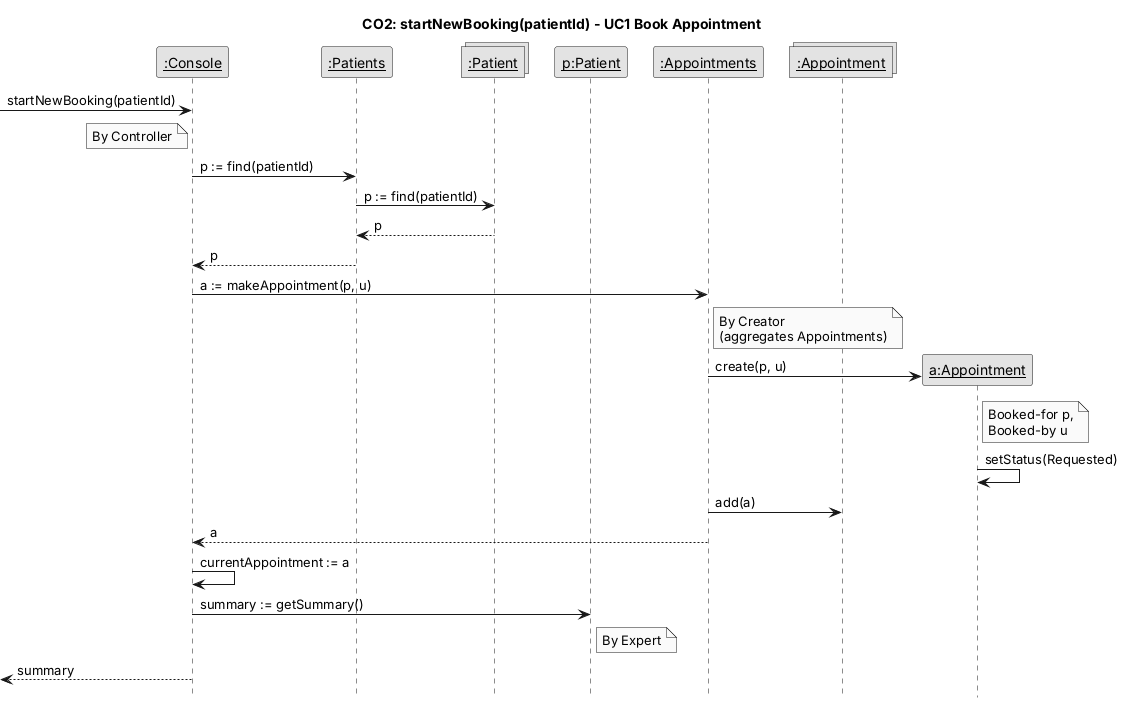

The diagram above was rendered by PlantUML. Its source (embedded in the PNG):
@startuml CO2-startNewBooking
hide footbox
skinparam monochrome true
skinparam shadowing false
skinparam defaultFontName Arial
skinparam sequenceMessageAlign left
skinparam ParticipantPadding 8
skinparam noteBorderThickness 0.5
title CO2: startNewBooking(patientId) - UC1 Book Appointment
participant "__:Console__" as Console
participant "__:Patients__" as Patients
collections "__:Patient__" as PatientSet
participant "__p:Patient__" as p
participant "__:Appointments__" as Appointments
collections "__:Appointment__" as ApptSet
[-> Console : startNewBooking(patientId)
note left of Console : By Controller
Console -> Patients : p := find(patientId)
Patients -> PatientSet : p := find(patientId)
PatientSet --> Patients : p
Patients --> Console : p
Console -> Appointments : a := makeAppointment(p, u)
note right of Appointments : By Creator\n(aggregates Appointments)
create participant "__a:Appointment__" as a
Appointments -> a : create(p, u)
note right of a : Booked-for p,\nBooked-by u
a -> a : setStatus(Requested)
Appointments -> ApptSet : add(a)
Appointments --> Console : a
Console -> Console : currentAppointment := a
Console -> p : summary := getSummary()
note right of p : By Expert
[<-- Console : summary
@enduml